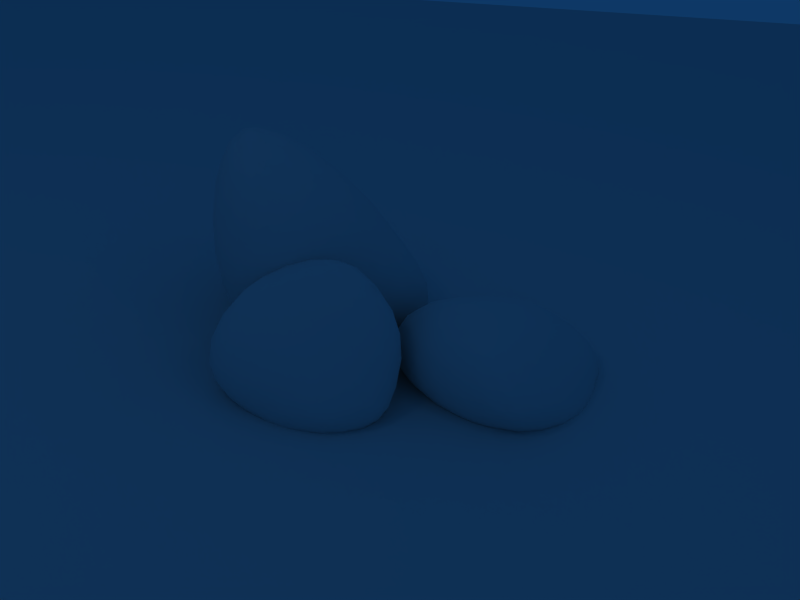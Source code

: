 # Source: rocksrealistic.blend  (saved by Blender 2.49.2; exported with 4.5.12 LTS)
import bpy
from mathutils import Matrix  # noqa: F401  (used for matrix-valued properties, if any)

bpy.ops.wm.read_factory_settings(use_empty=True)
scene = bpy.context.scene
scene.name = 'Scene'

# ---- collections
col_collection_1 = bpy.data.collections.new('Collection 1'); scene.collection.children.link(col_collection_1)

# ---- materials (node trees are filled in below, after node groups)
mat_rockmaterial = bpy.data.materials.new('RockMaterial')
mat_rockmaterial.alpha_threshold = 0.0
mat_rockmaterial.roughness = 0.5
mat_rockmaterial.line_color = (0.0, 0.0, 0.0, 1.0)
mat_material_001 = bpy.data.materials.new('Material.001')
mat_material_001.alpha_threshold = 0.0
mat_material_001.roughness = 0.5
mat_material_001.line_color = (0.0, 0.0, 0.0, 1.0)

# ---- material node trees

# ---- world
world_world = bpy.data.worlds.new('World'); scene.world = world_world
world_world.color = (0.05656, 0.2208, 0.4)
world_world.use_sun_shadow = False
world_world.sun_shadow_jitter_overblur = 0.0
world_world.cycles.sampling_method = 'MANUAL'
world_world.cycles.sample_map_resolution = 256

# ---- cameras
cam_camera = bpy.data.cameras.new('Camera')
cam_camera.passepartout_alpha = 0.2
cam_camera.clip_end = 100.0
cam_camera.lens = 35.0
cam_camera.ortho_scale = 7.314
cam_camera.show_passepartout = False
cam_camera.show_safe_areas = True
cam_camera.dof.focus_distance = 0.0
cam_camera.dof.aperture_fstop = 128.0

# ---- lights
light_spot_001 = bpy.data.lights.new('Spot.001', 'POINT')
light_spot_001.transmission_factor = 0.0
light_spot_001.cutoff_distance = 30.0
light_spot_001.energy = 64.36
light_spot_001.shadow_buffer_clip_start = 1.001
light_spot_001.shadow_soft_size = 1.0
light_spot_001.shadow_maximum_resolution = 0.006
light_spot_001.use_absolute_resolution = True
light_spot_001.cycles.use_multiple_importance_sampling = False
light_spot = bpy.data.lights.new('Spot', 'POINT')
light_spot.transmission_factor = 0.0
light_spot.cutoff_distance = 30.0
light_spot.energy = 183.2
light_spot.shadow_buffer_clip_start = 1.001
light_spot.shadow_soft_size = 1.0
light_spot.shadow_maximum_resolution = 0.006
light_spot.use_absolute_resolution = True
light_spot.cycles.use_multiple_importance_sampling = False

# ---- meshes
me_sphere_002 = bpy.data.meshes.new('Sphere.002')
me_sphere_002.from_pydata([(-0.4507, -0.2658, -2.613), (2.881, -4.058, -0.3969), (-3.089, -4.897, -4.422), (-5.483, -1.462, -4.525), (-2.114, 2.411, -2.615), (2.526, -0.08395, -0.08396), (-1.038, -4.852, 1.182), (-5.659, -3.99, -1.833), (-2.128, 2.414, 0.5597), (0.7776, 2.049, 0.688), (3.217, -2.5, 3.369), (-1.533, -1.104, 3.168)], [], [(2, 0, 1), (1, 0, 5), (3, 0, 2), (4, 0, 3), (5, 0, 4), (1, 5, 10), (2, 1, 6), (3, 2, 7), (4, 3, 8), (5, 4, 9), (10, 6, 1), (6, 7, 2), (7, 8, 3), (8, 9, 4), (9, 10, 5), (6, 10, 11), (7, 6, 11), (8, 7, 11), (9, 8, 11), (10, 9, 11)])
me_sphere_002.polygons.foreach_set('use_smooth', [True] * 20)
me_sphere_002.materials.append(mat_rockmaterial)
me_sphere_002.use_remesh_preserve_volume = False
me_sphere_002.use_remesh_preserve_attributes = False
me_sphere_002.use_mirror_vertex_groups = False
me_sphere_002.update()
me_sphere_001 = bpy.data.meshes.new('Sphere.001')
me_sphere_001.from_pydata([(0.02603, -1.496e-08, -2.202), (2.764, -2.36, -0.3715), (-2.85, -2.347, 0.3094), (-4.536, 0.6279, -2.787), (-1.638, 2.677, -2.204), (2.563, 0.4778, -0.3467), (-1.869, -3.451, 4.009), (-5.866, -1.9, 2.033), (-2.573, 1.954, -0.3049), (0.7776, 2.049, 0.688), (3.1, -0.803, 3.394), (-1.533, -1.104, 3.168)], [], [(2, 0, 1), (1, 0, 5), (3, 0, 2), (4, 0, 3), (5, 0, 4), (1, 5, 10), (2, 1, 6), (3, 2, 7), (4, 3, 8), (5, 4, 9), (10, 6, 1), (6, 7, 2), (7, 8, 3), (8, 9, 4), (9, 10, 5), (6, 10, 11), (7, 6, 11), (8, 7, 11), (9, 8, 11), (10, 9, 11)])
me_sphere_001.polygons.foreach_set('use_smooth', [True] * 20)
me_sphere_001.materials.append(mat_rockmaterial)
me_sphere_001.use_remesh_preserve_volume = False
me_sphere_001.use_remesh_preserve_attributes = False
me_sphere_001.use_mirror_vertex_groups = False
me_sphere_001.update()
me_plane = bpy.data.meshes.new('Plane')
me_plane.from_pydata([(1.0, 1.0, 0.0), (1.0, -1.0, 0.0), (-1.0, -1.0, 0.0), (-1.0, 1.0, 0.0)], [], [(0, 3, 2, 1)])
me_plane.materials.append(mat_material_001)
me_plane.use_remesh_preserve_volume = False
me_plane.use_remesh_preserve_attributes = False
me_plane.use_mirror_vertex_groups = False
me_plane.update()
me_sphere = bpy.data.meshes.new('Sphere')
me_sphere.from_pydata([(0.02603, -1.496e-08, -2.202), (1.677, -1.741, -1.428), (-1.696, -2.347, -1.819), (-3.749, 0.02017, -1.891), (-0.851, 2.069, -1.308), (1.477, 1.097, -1.403), (1.164, -2.531, 2.081), (-2.832, -0.9799, 0.1048), (-1.787, 1.347, 0.5907), (0.7776, 2.049, 0.688), (2.013, -0.1839, 2.337), (0.3461, -0.1839, 3.368)], [], [(2, 0, 1), (1, 0, 5), (3, 0, 2), (4, 0, 3), (5, 0, 4), (1, 5, 10), (2, 1, 6), (3, 2, 7), (4, 3, 8), (5, 4, 9), (10, 6, 1), (6, 7, 2), (7, 8, 3), (8, 9, 4), (9, 10, 5), (6, 10, 11), (7, 6, 11), (8, 7, 11), (9, 8, 11), (10, 9, 11)])
me_sphere.polygons.foreach_set('use_smooth', [True] * 20)
me_sphere.materials.append(mat_rockmaterial)
me_sphere.use_remesh_preserve_volume = False
me_sphere.use_remesh_preserve_attributes = False
me_sphere.use_mirror_vertex_groups = False
me_sphere.update()

# ---- objects
ob_rock_002 = bpy.data.objects.new('Rock.002', me_sphere_002)
ob_rock_001 = bpy.data.objects.new('Rock.001', me_sphere_001)
ob_lamp_001 = bpy.data.objects.new('Lamp.001', light_spot_001)
ob_plane = bpy.data.objects.new('Plane', me_plane)
ob_rock = bpy.data.objects.new('Rock', me_sphere)
ob_lamp = bpy.data.objects.new('Lamp', light_spot)
ob_camera = bpy.data.objects.new('Camera', cam_camera)

# ---- transforms, parenting, visibility, modifiers, constraints
ob_rock_002.location = (-3.406, 2.79, 0.3467)
ob_rock_002.rotation_euler = (0.0, 0.4967, 0.0)
ob_rock_002.scale = (0.4898, 0.4898, 0.4898)
ob_rock_002.lock_rotations_4d = False
ob_rock_002.empty_display_type = 'ARROWS'
ob_rock_002.lineart.crease_threshold = 0.0
_m = ob_rock_002.modifiers.new('Subsurf', 'SUBSURF')
_m.uv_smooth = 'PRESERVE_CORNERS'
_m.quality = 2
_m.show_only_control_edges = False
ob_rock_001.location = (0.0, 2.79, 0.3467)
ob_rock_001.rotation_euler = (0.0, 0.4967, 0.0)
ob_rock_001.scale = (0.4898, 0.4898, 0.4898)
ob_rock_001.lock_rotations_4d = False
ob_rock_001.empty_display_type = 'ARROWS'
ob_rock_001.lineart.crease_threshold = 0.0
_m = ob_rock_001.modifiers.new('Subsurf', 'SUBSURF')
_m.uv_smooth = 'PRESERVE_CORNERS'
_m.quality = 2
_m.show_only_control_edges = False
ob_lamp_001.location = (-9.813, 4.883, 16.45)
ob_lamp_001.rotation_euler = (0.6503, 0.05522, 1.866)
ob_lamp_001.lock_rotations_4d = False
ob_lamp_001.empty_display_type = 'ARROWS'
ob_lamp_001.color = (0.0, 0.0, 0.0, 0.0)
ob_lamp_001.lineart.crease_threshold = 0.0
ob_plane.location = (0.0, 0.0, 0.0)
ob_plane.scale = (31.21, 31.21, 31.21)
ob_plane.lock_rotations_4d = False
ob_plane.empty_display_type = 'ARROWS'
ob_plane.lineart.crease_threshold = 0.0
ob_rock.location = (0.0, 0.0, 1.303)
ob_rock.lock_rotations_4d = False
ob_rock.empty_display_type = 'ARROWS'
ob_rock.lineart.crease_threshold = 0.0
_m = ob_rock.modifiers.new('Subsurf', 'SUBSURF')
_m.uv_smooth = 'PRESERVE_CORNERS'
_m.quality = 2
_m.show_only_control_edges = False
ob_lamp.location = (8.129, 4.883, 16.45)
ob_lamp.rotation_euler = (0.6503, 0.05522, 1.866)
ob_lamp.lock_rotations_4d = False
ob_lamp.empty_display_type = 'ARROWS'
ob_lamp.color = (0.0, 0.0, 0.0, 0.0)
ob_lamp.lineart.crease_threshold = 0.0
ob_camera.location = (-0.7202, 13.92, 9.416)
ob_camera.rotation_euler = (0.9955, -0.07339, 3.083)
ob_camera.lock_rotations_4d = False
ob_camera.empty_display_type = 'ARROWS'
ob_camera.color = (0.0, 0.0, 0.0, 0.0)
ob_camera.display_type = 'WIRE'
ob_camera.lineart.crease_threshold = 0.0

# ---- collection membership
col_collection_1.objects.link(ob_rock_002)
col_collection_1.objects.link(ob_rock_001)
col_collection_1.objects.link(ob_lamp_001)
col_collection_1.objects.link(ob_plane)
col_collection_1.objects.link(ob_rock)
col_collection_1.objects.link(ob_lamp)
col_collection_1.objects.link(ob_camera)

# ---- scene / render settings (as saved in the file)
scene.camera = ob_camera
scene.frame_start = 1; scene.frame_end = 250; scene.frame_set(1)
scene.render.engine = 'BLENDER_EEVEE_NEXT'
scene.render.image_settings.file_format = 'JPEG'
scene.render.image_settings.color_mode = 'RGB'
scene.render.image_settings.compression = 90
scene.render.resolution_x = 800
scene.render.resolution_y = 600
scene.render.pixel_aspect_x = 100.0
scene.render.pixel_aspect_y = 100.0
scene.render.fps = 25
scene.render.dither_intensity = 0.0
scene.render.use_compositing = False
scene.render.use_sequencer = False
scene.render.bake_margin = 2
scene.render.bake_bias = 0.0
scene.render.use_stamp_time = False
scene.render.use_stamp_date = False
scene.render.use_stamp_frame = False
scene.render.use_stamp_camera = False
scene.render.use_stamp_scene = False
scene.render.use_stamp_filename = False
scene.render.use_stamp_render_time = False
scene.render.stamp_font_size = 0
scene.cycles.use_denoising = False
scene.cycles.samples = 10
scene.cycles.sampling_pattern = 'TABULATED_SOBOL'
scene.cycles.light_sampling_threshold = 0.0
scene.cycles.use_adaptive_sampling = False
scene.cycles.use_light_tree = False
scene.cycles.blur_glossy = 0.0
scene.cycles.volume_bounces = 1
scene.cycles.pixel_filter_type = 'GAUSSIAN'
scene.cycles.sample_clamp_indirect = 0.0
scene.view_settings.view_transform = 'Raw'
bpy.context.view_layer.update()
